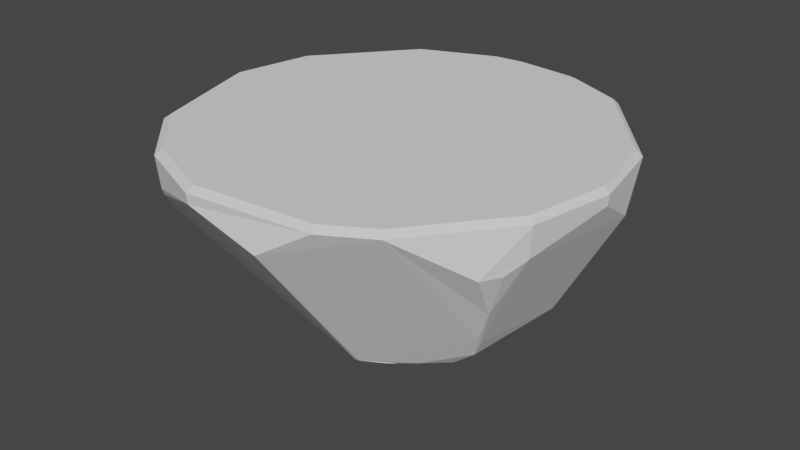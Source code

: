 # Source: BetterRockPlatform2.blend  (saved by Blender 2.80.75; exported with 4.5.12 LTS)
import bpy
from mathutils import Matrix  # noqa: F401  (used for matrix-valued properties, if any)

bpy.ops.wm.read_factory_settings(use_empty=True)
scene = bpy.context.scene
scene.name = 'Scene'

# ---- collections
col_collection = bpy.data.collections.new('Collection'); scene.collection.children.link(col_collection)

# ---- materials (node trees are filled in below, after node groups)
mat_material_001 = bpy.data.materials.new('Material.001')
mat_material_001.use_transparent_shadow = False

# ---- node groups
ng_auto_smooth = bpy.data.node_groups.new('Auto Smooth', 'GeometryNodeTree')
_s = ng_auto_smooth.interface.new_socket(name='Geometry', in_out='OUTPUT', socket_type='NodeSocketGeometry')
_s = ng_auto_smooth.interface.new_socket(name='Geometry', in_out='INPUT', socket_type='NodeSocketGeometry')
_s = ng_auto_smooth.interface.new_socket(name='Angle', in_out='INPUT', socket_type='NodeSocketFloat')
_s.subtype = 'ANGLE'
_s.min_value = 0.0
_s.max_value = 3.142
ng_auto_smooth.is_modifier = True
_N = ng_auto_smooth.nodes; _L = ng_auto_smooth.links
n0 = _N.new('NodeGroupOutput'); n0.name = 'Group Output'; n0.location = (480, -100)
n1 = _N.new('NodeGroupInput'); n1.name = 'Group Input'; n1.location = (-420, -300)
n2 = _N.new('NodeGroupInput'); n2.name = 'Group Input.001'; n2.location = (-60, -100)
n3 = _N.new('GeometryNodeSetShadeSmooth'); n3.name = 'Set Shade Smooth'; n3.location = (120, -100)
n3.domain = 'EDGE'
n4 = _N.new('GeometryNodeSetShadeSmooth'); n4.name = 'Set Shade Smooth.001'; n4.location = (300, -100)
n5 = _N.new('GeometryNodeInputMeshEdgeAngle'); n5.name = 'Edge Angle'; n5.location = (-420, -220)
n6 = _N.new('GeometryNodeInputEdgeSmooth'); n6.name = 'Is Edge Smooth'; n6.location = (-60, -160)
n7 = _N.new('GeometryNodeInputShadeSmooth'); n7.name = 'Is Face Smooth'; n7.location = (-240, -340)
n8 = _N.new('FunctionNodeBooleanMath'); n8.name = 'Boolean Math'; n8.location = (-60, -220)
n9 = _N.new('FunctionNodeCompare'); n9.name = 'Compare'; n9.location = (-240, -180)
n9.operation = 'LESS_EQUAL'
_L.new(n5.outputs[0], n9.inputs[0])
_L.new(n4.outputs[0], n0.inputs[0])
_L.new(n1.outputs[1], n9.inputs[1])
_L.new(n9.outputs[0], n8.inputs[0])
_L.new(n7.outputs[0], n8.inputs[1])
_L.new(n2.outputs[0], n3.inputs[0])
_L.new(n6.outputs[0], n3.inputs[1])
_L.new(n3.outputs[0], n4.inputs[0])
_L.new(n8.outputs[0], n3.inputs[2])
n0.is_active_output = True

# ---- material node trees

# ---- world
world_world = bpy.data.worlds.new('World'); scene.world = world_world
world_world.use_nodes = True; world_world.node_tree.nodes.clear()
_N = world_world.node_tree.nodes; _L = world_world.node_tree.links
n0 = _N.new('ShaderNodeOutputWorld'); n0.name = 'World Output'; n0.location = (300, 300)
n1 = _N.new('ShaderNodeBackground'); n1.name = 'Background'; n1.location = (10, 300)
n1.inputs[0].default_value = (0.05088, 0.05088, 0.05088, 1.0)
_L.new(n1.outputs[0], n0.inputs[0])
n0.is_active_output = True
world_world.color = (0.05088, 0.05088, 0.05088)
world_world.use_sun_shadow = False
world_world.sun_shadow_jitter_overblur = 0.0

# ---- meshes
me_sphere_002 = bpy.data.meshes.new('Sphere.002')
me_sphere_002.from_pydata([(0.5556, 0.8315, 7.55e-08), (0.9239, 0.3827, 7.55e-08), (1.0, -3.788e-07, 7.55e-08), (0.5499, 0.05371, -0.8303), (0.9239, -0.3827, 7.55e-08), (0.6734, 0.2043, -0.7071), (0.8155, -0.5449, -0.1951), (0.3827, -0.9239, 7.55e-08), (0.5161, 0.4219, -0.684), (-0.1951, -0.9808, 7.55e-08), (-0.5556, -0.8315, 7.55e-08), (-0.646, -0.6403, -0.3657), (-0.8315, -0.5556, 7.55e-08), (-0.8155, -0.5449, -0.1951), (-0.6296, -0.4502, -0.5154), (0.2889, 0.9523, 7.55e-08), (0.2946, 0.7076, -0.6275), (-0.3729, -0.07055, -0.9158), (-1.0, -1.404e-07, 7.55e-08), (-0.959, 0.1896, -0.1935), (-0.9239, 0.3827, 7.55e-08), (0.8608, -0.4601, -0.1951), (-0.5556, 0.8315, 7.55e-08), (-0.1951, 0.9808, 7.55e-08), (-0.5278, -0.2289, -0.731), (-0.4933, -0.151, -0.8053), (-0.9879, 0.000468, -0.09595), (-0.179, 0.335, -0.9043), (-0.04813, 0.3647, -0.8904), (-0.3585, 0.6674, -0.6251), (-0.695, 0.2123, -0.6089), (-0.795, 0.2291, -0.4465), (-0.5529, 0.8275, -0.04877), (-0.4366, 0.6501, -0.5864), (-0.9194, 0.3808, -0.04877), (0.242, 0.9664, 6.177e-05), (0.2105, 0.07734, -0.9253), (0.6633, 0.2374, -0.7071), (0.1001, -0.3539, -0.8995), (0.9083, -0.3769, -0.1452), (0.2731, -0.4063, -0.8404), (0.5935, -0.8004, 7.55e-08), (0.6328, -0.2942, -0.7021), (0.3976, -0.3505, -0.8162), (0.948, 0.2373, -0.1951), (0.9952, -3.825e-07, -0.04877), (-0.5476, -0.8195, -0.1463), (-0.6633, -0.6633, -0.3358), (-0.5821, -0.785, -0.1951), (0.3059, 0.7358, -0.5921), (-0.3769, -0.05636, -0.9152), (-0.3805, 0.01816, -0.912), (-0.194, -0.9754, -0.04826), (-0.1928, 0.9618, -0.1445), (-0.1685, 0.8222, -0.506), (-0.9335, 0.1841, -0.2335), (-0.04877, 0.9952, 7.55e-08), (-0.3881, 0.6509, -0.6236), (0.04877, 0.9856, 7.55e-08), (-0.4647, -0.02432, -0.8745), (-0.4624, -0.06864, -0.8777), (-0.2372, -0.1312, -0.9232), (-0.5929, -0.38, -0.5875), (-0.5804, -0.3335, -0.6254), (-0.6734, -0.5641, -0.4123), (-0.72, -0.5919, -0.3347), (-0.219, -0.1495, -0.9232), (-0.6373, -0.703, -0.2889), (-0.6102, -0.7436, -0.242), (0.02202, -0.2723, -0.9311), (0.1613, -0.4334, -0.869), (0.1295, -0.394, -0.8856), (0.1563, -0.4724, -0.835), (0.3133, -0.3786, -0.8387), (0.5197, -0.2778, -0.796), (0.6766, -0.3167, -0.619), (0.6884, -0.3516, -0.5763), (0.7711, -0.4087, -0.4108), (0.3271, 0.6922, -0.6296), (0.3661, 0.7714, -0.4603), (0.4037, 0.8412, -0.2826), (0.464, 0.52, -0.6518), (0.1736, -0.4655, -0.8393), (0.05838, -0.3142, -0.9159), (0.01022, -0.2325, -0.9339), (0.1442, -0.9714, -0.1463), (-0.3083, -0.1011, -0.9193), (-0.4652, 0.628, -0.5818), (-0.6596, 0.7276, -0.1463), (-0.8773, 0.2094, -0.3195), (-0.4198, -0.06232, -0.9008), (-0.5386, 0.8128, 0.02262), (-0.536, 0.8089, -0.03374), (-0.8957, 0.3776, 0.02262), (-0.8914, 0.3758, -0.03374), (0.2803, 0.93, 0.02262), (0.2348, 0.9436, 0.02268), (0.8961, 0.3776, 0.02262), (0.5389, 0.8128, 0.02262), (0.9699, 0.006477, 0.02262), (0.8961, -0.3646, 0.02262), (0.3713, -0.8894, 0.02262), (0.5757, -0.7697, 0.02262), (-0.189, -0.9446, 0.02262), (-0.5386, -0.7998, 0.02262), (-0.8061, -0.5323, 0.02262), (-0.9695, 0.006477, 0.02262), (-0.189, 0.9576, 0.02262), (-0.0471, 0.9715, 0.02262), (0.9195, 0.2366, -0.1756), (0.04749, 0.9622, 0.02262)], [], [(13, 65, 47, 67, 68, 48, 46, 10, 12), (10, 46, 52, 9), (28, 16, 78, 81, 8, 37, 3, 36), (69, 83, 38, 71, 70, 82, 72, 11, 64, 14, 62, 63, 24, 25, 60, 90, 17, 86, 61, 66), (60, 59, 51, 50, 90), (30, 87, 33, 57, 29, 27, 51, 59), (16, 28, 27, 29, 54, 49), (23, 53, 32, 22), (69, 66, 84), (22, 32, 88, 34, 20), (30, 59, 60, 25, 24, 63, 62, 14, 64, 65, 13, 26, 19, 55, 89, 31), (11, 72, 85, 52, 46, 48, 68, 67, 47), (4, 39, 45, 2), (45, 39, 21, 77, 76, 75, 42, 5, 44), (42, 74, 3, 37, 5), (40, 82, 70), (49, 79, 78, 16), (20, 34, 19, 26, 18), (88, 87, 30, 31, 89, 55, 19, 34), (52, 85, 7, 9), (84, 66, 61, 86, 17, 50, 51, 27, 28, 36), (11, 47, 65, 64), (36, 3, 74, 43, 73, 40, 70, 71, 38, 83, 69, 84), (0, 80, 15), (2, 45, 44, 1), (9, 7, 101, 103), (21, 6, 77), (41, 6, 21, 39, 4), (6, 41, 7, 85, 72, 82, 40, 73, 43, 74, 42, 75, 76, 77), (1, 44, 5, 37, 8, 81, 78, 79, 80, 0), (88, 32, 53, 54, 29, 57, 33, 87), (13, 12, 18, 26), (17, 90, 50), (79, 49, 54, 53, 23, 56, 58, 35, 15, 80), (97, 98, 95, 96, 110, 108, 107, 91, 93, 106, 105, 104, 103, 101, 102, 100, 99), (0, 15, 95, 98), (58, 56, 108, 110), (4, 2, 99, 100), (18, 12, 105, 106), (35, 58, 110, 96), (32, 22, 91, 92), (34, 20, 93, 94), (10, 9, 103, 104), (7, 41, 102, 101), (20, 18, 106, 93), (15, 35, 96, 95), (56, 23, 107, 108), (22, 20, 93, 91), (1, 0, 98, 97), (41, 4, 100, 102), (23, 22, 91, 107), (44, 1, 97, 109), (12, 10, 104, 105), (2, 1, 97, 99)])
_uv = me_sphere_002.uv_layers.new(name='UVMap')
_uv.uv.foreach_set('vector', [0.09375, 0.4375, 0.1094, 0.3906, 0.125, 0.3906, 0.1328, 0.4063, 0.1406, 0.4219, 0.1484, 0.4375, 0.1562, 0.4531, 0.1562, 0.5, 0.09375, 0.5, 0.1562, 0.5, 0.1562, 0.4531, 0.2187, 0.4844, 0.2187, 0.5, 0.7656, 0.125, 0.6875, 0.2813, 0.6797, 0.2813, 0.6328, 0.2656, 0.6094, 0.25, 0.5547, 0.25, 0.5156, 0.1875, 0.5625, 0.07812, 0.2578, 0.09375, 0.2734, 0.1094, 0.2891, 0.125, 0.2969, 0.1406, 0.3047, 0.1563, 0.3047, 0.1719, 0.2969, 0.1719, 0.125, 0.375, 0.1094, 0.3594, 0.09375, 0.3125, 0.08594, 0.2812, 0.07813, 0.2656, 0.0625, 0.2188, 0.04688, 0.1875, 0.02344, 0.1562, 0.02344, 0.1406, 0.03125, 0.125, 0.05469, 0.1094, 0.08594, 0.09375, 0.1016, 0.09375, 0.02344, 0.1562, 0.007813, 0.1562, 0.9922, 0.125, 0.02344, 0.125, 0.02344, 0.1406, 0.9531, 0.2812, 0.8516, 0.2969, 0.8438, 0.2969, 0.8359, 0.2812, 0.8281, 0.2812, 0.8281, 0.125, 0.9922, 0.125, 0.007813, 0.1562, 0.6875, 0.2813, 0.7656, 0.125, 0.8281, 0.125, 0.8281, 0.2812, 0.7812, 0.3281, 0.6875, 0.2969, 0.7812, 0.5, 0.7812, 0.4531, 0.8438, 0.4844, 0.8438, 0.5, 0.2578, 0.09375, 0.1016, 0.09375, 0.2578, 0.07812, 0.8438, 0.5, 0.8438, 0.4844, 0.8672, 0.4531, 0.9375, 0.4844, 0.9375, 0.5, 0.9531, 0.2812, 0.007813, 0.1562, 0.02344, 0.1562, 0.04688, 0.1875, 0.0625, 0.2188, 0.07813, 0.2656, 0.08594, 0.2812, 0.09375, 0.3125, 0.1094, 0.3594, 0.1094, 0.3906, 0.09375, 0.4375, 1.0, 0.4688, 0.9688, 0.4375, 0.9688, 0.4219, 0.9609, 0.3906, 0.9531, 0.3437, 0.125, 0.375, 0.2969, 0.1719, 0.2734, 0.4531, 0.2187, 0.4844, 0.1562, 0.4531, 0.1484, 0.4375, 0.1406, 0.4219, 0.1328, 0.4063, 0.125, 0.3906, 0.4375, 0.5, 0.4375, 0.4531, 0.5, 0.4844, 0.5, 0.5, 0.5, 0.4844, 0.4375, 0.4531, 0.4219, 0.4375, 0.4219, 0.3594, 0.4219, 0.2969, 0.4297, 0.2813, 0.4297, 0.25, 0.5469, 0.25, 0.5391, 0.4375, 0.4297, 0.25, 0.4219, 0.2031, 0.5156, 0.1875, 0.5547, 0.25, 0.5469, 0.25, 0.3437, 0.1719, 0.3047, 0.1719, 0.3047, 0.1563, 0.6875, 0.2969, 0.6797, 0.3438, 0.6797, 0.2813, 0.6875, 0.2813, 0.9375, 0.5, 0.9375, 0.4844, 0.9688, 0.4375, 1.0, 0.4688, 1.0, 0.5, 0.8672, 0.4531, 0.8516, 0.2969, 0.9531, 0.2812, 0.9531, 0.3437, 0.9609, 0.3906, 0.9688, 0.4219, 0.9688, 0.4375, 0.9375, 0.4844, 0.2187, 0.4844, 0.2734, 0.4531, 0.3125, 0.5, 0.2187, 0.5, 0.2578, 0.07812, 0.1016, 0.09375, 0.08594, 0.09375, 0.05469, 0.1094, 0.03125, 0.125, 0.02344, 0.125, 0.9922, 0.125, 0.8281, 0.125, 0.7656, 0.125, 0.5625, 0.07812, 0.125, 0.375, 0.125, 0.3906, 0.1094, 0.3906, 0.1094, 0.3594, 0.5625, 0.07812, 0.5156, 0.1875, 0.4219, 0.2031, 0.3828, 0.1875, 0.3594, 0.1719, 0.3437, 0.1719, 0.3047, 0.1563, 0.2969, 0.1406, 0.2891, 0.125, 0.2734, 0.1094, 0.2578, 0.09375, 0.2578, 0.07812, 0.6562, 0.5, 0.6797, 0.4063, 0.7031, 0.5, 0.5, 0.5, 0.5, 0.4844, 0.5391, 0.4375, 0.5625, 0.5, 0.2187, 0.5, 0.3125, 0.5, 0.3125, 0.5, 0.2187, 0.5, 0.4219, 0.4375, 0.4062, 0.4375, 0.4219, 0.3594, 0.3516, 0.5, 0.4062, 0.4375, 0.4219, 0.4375, 0.4375, 0.4531, 0.4375, 0.5, 0.4062, 0.4375, 0.3516, 0.5, 0.3125, 0.5, 0.2734, 0.4531, 0.2969, 0.1719, 0.3047, 0.1719, 0.3437, 0.1719, 0.3594, 0.1719, 0.3828, 0.1875, 0.4219, 0.2031, 0.4297, 0.25, 0.4297, 0.2813, 0.4219, 0.2969, 0.4219, 0.3594, 0.5625, 0.5, 0.5391, 0.4375, 0.5469, 0.25, 0.5547, 0.25, 0.6094, 0.25, 0.6328, 0.2656, 0.6797, 0.2813, 0.6797, 0.3438, 0.6797, 0.4063, 0.6562, 0.5, 0.8672, 0.4531, 0.8438, 0.4844, 0.7812, 0.4531, 0.7812, 0.3281, 0.8281, 0.2812, 0.8359, 0.2812, 0.8438, 0.2969, 0.8516, 0.2969, 0.09375, 0.4375, 0.09375, 0.5, 0.0, 0.5, 0.0, 0.4688, 0.03125, 0.125, 0.02344, 0.1406, 0.02344, 0.125, 0.731, 0.6487, 0.6974, 0.6349, 0.7204, 0.518, 0.8144, 0.5088, 0.8498, 0.5071, 0.8514, 0.5429, 0.8514, 0.5667, 0.8514, 0.614, 0.8507, 0.6259, 0.7777, 0.6561, 0.3593, 0.2659, 0.5105, 0.2358, 0.5856, 0.2559, 0.5976, 0.2609, 0.6405, 0.2895, 0.6621, 0.304, 0.6897, 0.3316, 0.7385, 0.4229, 0.7385, 0.5771, 0.6897, 0.6684, 0.5615, 0.7541, 0.4584, 0.7642, 0.3593, 0.7341, 0.2503, 0.6252, 0.2279, 0.5643, 0.2304, 0.4229, 0.2792, 0.3316, 0.6562, 0.5, 0.7031, 0.5, 0.7031, 0.5, 0.6562, 0.5, 0.8514, 0.5667, 0.8514, 0.5429, 0.8514, 0.5429, 0.8514, 0.5667, 0.4375, 0.5, 0.5, 0.5, 0.5, 0.5, 0.4375, 0.5, 0.0, 0.5, 0.09375, 0.5, 0.09375, 0.5, 0.0, 0.5, 0.8514, 0.614, 0.8514, 0.5667, 0.8514, 0.5667, 0.8514, 0.614, 0.8438, 0.4844, 0.8438, 0.5, 0.8438, 0.5, 0.8438, 0.4844, 0.9375, 0.4844, 0.9375, 0.5, 0.9375, 0.5, 0.9375, 0.4844, 0.1562, 0.5, 0.2187, 0.5, 0.2187, 0.5, 0.1562, 0.5, 0.3125, 0.5, 0.3516, 0.5, 0.3516, 0.5, 0.3125, 0.5, 0.9375, 0.5, 1.0, 0.5, 1.0, 0.5, 0.9375, 0.5, 0.8507, 0.6259, 0.8514, 0.614, 0.8514, 0.614, 0.8507, 0.6259, 0.8514, 0.5429, 0.8498, 0.5071, 0.8498, 0.5071, 0.8514, 0.5429, 0.8438, 0.5, 0.9375, 0.5, 0.9375, 0.5, 0.8438, 0.5, 0.5625, 0.5, 0.6562, 0.5, 0.6562, 0.5, 0.5625, 0.5, 0.3516, 0.5, 0.4375, 0.5, 0.4375, 0.5, 0.3516, 0.5, 0.7812, 0.5, 0.8438, 0.5, 0.8438, 0.5, 0.7812, 0.5, 0.5391, 0.4375, 0.5625, 0.5, 0.5625, 0.5, 0.5391, 0.4375, 0.09375, 0.5, 0.1562, 0.5, 0.1562, 0.5, 0.09375, 0.5, 0.5, 0.5, 0.5625, 0.5, 0.5625, 0.5, 0.5, 0.5])
me_sphere_002.materials.append(mat_material_001)
me_sphere_002.use_remesh_preserve_volume = False
me_sphere_002.use_remesh_preserve_attributes = False
me_sphere_002.use_mirror_vertex_groups = False
me_sphere_002.update()

# ---- objects
ob_sphere = bpy.data.objects.new('Sphere', me_sphere_002)

# ---- transforms, parenting, visibility, modifiers, constraints
ob_sphere.location = (0.0, 0.0, 0.0)
ob_sphere.scale = (4.07, 4.07, 4.07)
ob_sphere.lineart.crease_threshold = 0.0
_m = ob_sphere.modifiers.new('Auto Smooth', 'NODES')
_m.node_group = ng_auto_smooth
_gi = [s.identifier for s in ng_auto_smooth.interface.items_tree if s.item_type == 'SOCKET' and s.in_out == 'INPUT']
_m[_gi[1]] = 0.5236  # Angle

# ---- collection membership
col_collection.objects.link(ob_sphere)

# ---- scene / render settings (as saved in the file)
scene.frame_start = 1; scene.frame_end = 250; scene.frame_set(1)
scene.render.engine = 'BLENDER_EEVEE_NEXT'
scene.cycles.use_denoising = False
scene.cycles.samples = 128
scene.cycles.sampling_pattern = 'TABULATED_SOBOL'
scene.cycles.use_adaptive_sampling = False
scene.cycles.use_light_tree = False
scene.view_settings.view_transform = 'Filmic'
bpy.context.view_layer.update()

# ---- added for rendering (the .blend has no active camera and no usable light): camera, sun
cam_auto = bpy.data.cameras.new('AutoCamera')
cam_auto.lens = 50.0
cam_auto.sensor_width = 36.0
cam_auto.clip_end = 1000.0
ob_auto_camera = bpy.data.objects.new('AutoCamera', cam_auto)
scene.collection.objects.link(ob_auto_camera)
ob_auto_camera.location = (11.1838, -13.3912, 7.0926)
ob_auto_camera.rotation_euler = (1.09748, -7.21219e-08, 0.694738)
scene.camera = ob_auto_camera
light_auto_sun = bpy.data.lights.new('AutoSun', 'SUN')
light_auto_sun.energy = 3.0
light_auto_sun.angle = 0.0523599
ob_auto_sun = bpy.data.objects.new('AutoSun', light_auto_sun)
scene.collection.objects.link(ob_auto_sun)
ob_auto_sun.rotation_euler = (0.872665, 0.174533, 0.523599)
bpy.context.view_layer.update()

